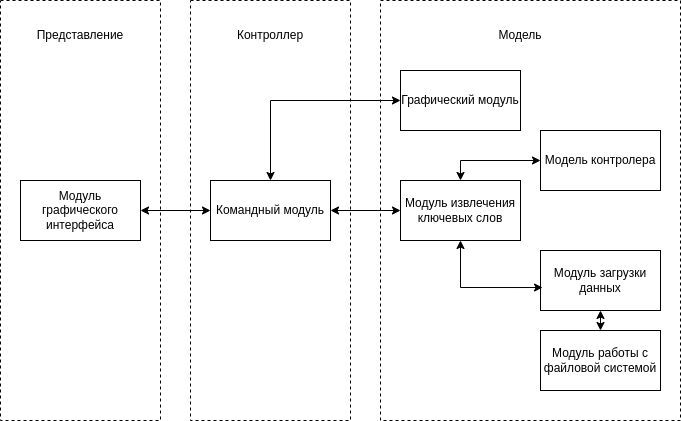

The diagram above was exported from draw.io. Its source (the exported page's mxGraphModel, read from the mxfile embedded in the PNG):
<mxGraphModel dx="2062" dy="1025" grid="1" gridSize="10" guides="1" tooltips="1" connect="1" arrows="1" fold="1" page="1" pageScale="1" pageWidth="827" pageHeight="1169" math="0" shadow="0">
  <root>
    <mxCell id="0" />
    <mxCell id="1" parent="0" />
    <mxCell id="IaFGBDnp4G7KBcybDcan-1" value="" style="rounded=0;whiteSpace=wrap;html=1;dashed=1;" vertex="1" parent="1">
      <mxGeometry x="100" y="260" width="160" height="420" as="geometry" />
    </mxCell>
    <mxCell id="IaFGBDnp4G7KBcybDcan-2" value="Представление" style="text;html=1;strokeColor=none;fillColor=none;align=center;verticalAlign=middle;whiteSpace=wrap;rounded=0;dashed=1;" vertex="1" parent="1">
      <mxGeometry x="150" y="280" width="60" height="30" as="geometry" />
    </mxCell>
    <mxCell id="IaFGBDnp4G7KBcybDcan-3" value="Модуль графического интерфейса" style="rounded=0;whiteSpace=wrap;html=1;" vertex="1" parent="1">
      <mxGeometry x="120" y="440" width="120" height="60" as="geometry" />
    </mxCell>
    <mxCell id="IaFGBDnp4G7KBcybDcan-4" value="" style="rounded=0;whiteSpace=wrap;html=1;dashed=1;" vertex="1" parent="1">
      <mxGeometry x="290" y="260" width="160" height="420" as="geometry" />
    </mxCell>
    <mxCell id="IaFGBDnp4G7KBcybDcan-5" value="" style="rounded=0;whiteSpace=wrap;html=1;dashed=1;" vertex="1" parent="1">
      <mxGeometry x="480" y="260" width="300" height="420" as="geometry" />
    </mxCell>
    <mxCell id="IaFGBDnp4G7KBcybDcan-6" value="Контроллер" style="text;html=1;strokeColor=none;fillColor=none;align=center;verticalAlign=middle;whiteSpace=wrap;rounded=0;dashed=1;" vertex="1" parent="1">
      <mxGeometry x="340" y="280" width="60" height="30" as="geometry" />
    </mxCell>
    <mxCell id="IaFGBDnp4G7KBcybDcan-7" value="Командный модуль" style="rounded=0;whiteSpace=wrap;html=1;" vertex="1" parent="1">
      <mxGeometry x="310" y="440" width="120" height="60" as="geometry" />
    </mxCell>
    <mxCell id="IaFGBDnp4G7KBcybDcan-8" value="" style="endArrow=classic;startArrow=classic;html=1;rounded=0;" edge="1" parent="1" source="IaFGBDnp4G7KBcybDcan-3" target="IaFGBDnp4G7KBcybDcan-7">
      <mxGeometry width="50" height="50" relative="1" as="geometry">
        <mxPoint x="660" y="580" as="sourcePoint" />
        <mxPoint x="710" y="530" as="targetPoint" />
      </mxGeometry>
    </mxCell>
    <mxCell id="IaFGBDnp4G7KBcybDcan-10" value="Модель" style="text;html=1;strokeColor=none;fillColor=none;align=center;verticalAlign=middle;whiteSpace=wrap;rounded=0;dashed=1;" vertex="1" parent="1">
      <mxGeometry x="590" y="280" width="60" height="30" as="geometry" />
    </mxCell>
    <mxCell id="IaFGBDnp4G7KBcybDcan-11" value="Модуль извлечения ключевых слов" style="rounded=0;whiteSpace=wrap;html=1;" vertex="1" parent="1">
      <mxGeometry x="500" y="440" width="120" height="60" as="geometry" />
    </mxCell>
    <mxCell id="IaFGBDnp4G7KBcybDcan-13" value="" style="endArrow=classic;startArrow=classic;html=1;rounded=0;exitX=1;exitY=0.5;exitDx=0;exitDy=0;entryX=0;entryY=0.5;entryDx=0;entryDy=0;" edge="1" parent="1" source="IaFGBDnp4G7KBcybDcan-7" target="IaFGBDnp4G7KBcybDcan-11">
      <mxGeometry width="50" height="50" relative="1" as="geometry">
        <mxPoint x="660" y="580" as="sourcePoint" />
        <mxPoint x="710" y="530" as="targetPoint" />
      </mxGeometry>
    </mxCell>
    <mxCell id="IaFGBDnp4G7KBcybDcan-14" value="Графический модуль" style="rounded=0;whiteSpace=wrap;html=1;" vertex="1" parent="1">
      <mxGeometry x="500" y="330" width="120" height="60" as="geometry" />
    </mxCell>
    <mxCell id="IaFGBDnp4G7KBcybDcan-15" value="" style="endArrow=classic;startArrow=classic;html=1;rounded=0;exitX=0.5;exitY=0;exitDx=0;exitDy=0;entryX=0;entryY=0.5;entryDx=0;entryDy=0;" edge="1" parent="1" source="IaFGBDnp4G7KBcybDcan-7" target="IaFGBDnp4G7KBcybDcan-14">
      <mxGeometry width="50" height="50" relative="1" as="geometry">
        <mxPoint x="660" y="570" as="sourcePoint" />
        <mxPoint x="710" y="520" as="targetPoint" />
        <Array as="points">
          <mxPoint x="370" y="360" />
        </Array>
      </mxGeometry>
    </mxCell>
    <mxCell id="IaFGBDnp4G7KBcybDcan-16" value="Модель контролера" style="rounded=0;whiteSpace=wrap;html=1;" vertex="1" parent="1">
      <mxGeometry x="640" y="390" width="120" height="60" as="geometry" />
    </mxCell>
    <mxCell id="IaFGBDnp4G7KBcybDcan-17" value="" style="endArrow=classic;startArrow=classic;html=1;rounded=0;exitX=0.5;exitY=0;exitDx=0;exitDy=0;entryX=0;entryY=0.5;entryDx=0;entryDy=0;" edge="1" parent="1" source="IaFGBDnp4G7KBcybDcan-11" target="IaFGBDnp4G7KBcybDcan-16">
      <mxGeometry width="50" height="50" relative="1" as="geometry">
        <mxPoint x="660" y="560" as="sourcePoint" />
        <mxPoint x="710" y="510" as="targetPoint" />
        <Array as="points">
          <mxPoint x="560" y="420" />
        </Array>
      </mxGeometry>
    </mxCell>
    <mxCell id="IaFGBDnp4G7KBcybDcan-18" value="Модуль загрузки данных" style="rounded=0;whiteSpace=wrap;html=1;" vertex="1" parent="1">
      <mxGeometry x="640" y="510" width="120" height="60" as="geometry" />
    </mxCell>
    <mxCell id="IaFGBDnp4G7KBcybDcan-19" value="Модуль работы с файловой системой" style="rounded=0;whiteSpace=wrap;html=1;" vertex="1" parent="1">
      <mxGeometry x="640" y="590" width="120" height="60" as="geometry" />
    </mxCell>
    <mxCell id="IaFGBDnp4G7KBcybDcan-21" value="" style="endArrow=classic;startArrow=classic;html=1;rounded=0;exitX=0.5;exitY=1;exitDx=0;exitDy=0;entryX=0.017;entryY=0.617;entryDx=0;entryDy=0;entryPerimeter=0;" edge="1" parent="1" source="IaFGBDnp4G7KBcybDcan-11" target="IaFGBDnp4G7KBcybDcan-18">
      <mxGeometry width="50" height="50" relative="1" as="geometry">
        <mxPoint x="660" y="570" as="sourcePoint" />
        <mxPoint x="710" y="520" as="targetPoint" />
        <Array as="points">
          <mxPoint x="560" y="547" />
        </Array>
      </mxGeometry>
    </mxCell>
    <mxCell id="IaFGBDnp4G7KBcybDcan-22" value="" style="endArrow=classic;startArrow=classic;html=1;rounded=0;entryX=0.5;entryY=1;entryDx=0;entryDy=0;exitX=0.5;exitY=0;exitDx=0;exitDy=0;" edge="1" parent="1" source="IaFGBDnp4G7KBcybDcan-19" target="IaFGBDnp4G7KBcybDcan-18">
      <mxGeometry width="50" height="50" relative="1" as="geometry">
        <mxPoint x="660" y="570" as="sourcePoint" />
        <mxPoint x="710" y="520" as="targetPoint" />
      </mxGeometry>
    </mxCell>
  </root>
</mxGraphModel>